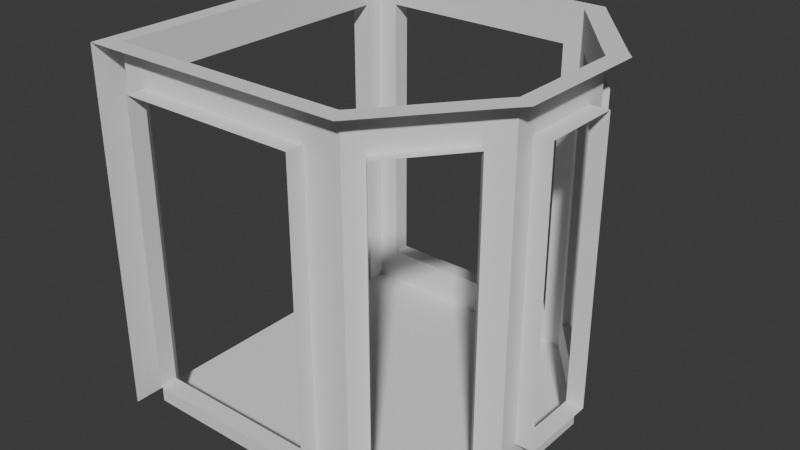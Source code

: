 # Source: Elevator.blend  (saved by Blender 5.1.29; exported with 4.5.12 LTS)
import bpy
from mathutils import Matrix  # noqa: F401  (used for matrix-valued properties, if any)

bpy.ops.wm.read_factory_settings(use_empty=True)
scene = bpy.context.scene
scene.name = 'Scene'

# ---- world
world_world = bpy.data.worlds.new('World'); scene.world = world_world
world_world.use_nodes = True; world_world.node_tree.nodes.clear()
_N = world_world.node_tree.nodes; _L = world_world.node_tree.links
n0 = _N.new('ShaderNodeOutputWorld'); n0.name = 'World Output'; n0.location = (200, 100)
n1 = _N.new('ShaderNodeBackground'); n1.name = 'Background'; n1.location = (-200, 100)
n1.inputs[0].default_value = (0.05088, 0.05088, 0.05088, 1.0)
_L.new(n1.outputs[0], n0.inputs[0])
n0.is_active_output = True
world_world.color = (0.05088, 0.05088, 0.05088)
world_world.sun_shadow_jitter_overblur = 0.0

# ---- meshes
me_plane = bpy.data.meshes.new('Plane')
me_plane.from_pydata([(-0.45, -0.45, 0.0), (0.2218, -0.45, 0.0), (-0.45, 0.45, 0.0), (0.2218, 0.45, 0.0), (-0.45, 0.3945, 0.0), (-0.45, -0.3945, 0.0), (0.45, -0.1667, 0.0), (0.45, 0.1667, 0.0), (-0.5, 0.3945, 0.0), (-0.5, -0.3945, 0.0), (-0.45, -0.45, 0.1), (0.2218, -0.45, 0.1), (-0.45, 0.45, 0.1), (0.2218, 0.45, 0.1), (-0.45, 0.3945, 0.1), (-0.45, -0.3945, 0.1), (0.45, -0.1667, 0.1), (0.45, 0.1667, 0.1), (-0.5, 0.3945, 0.1), (-0.5, -0.3945, 0.1), (0.248, 0.4187, 0.1), (0.413, 0.2109, 0.1), (0.4023, -0.2239, 0.1), (0.2545, -0.4109, 0.1), (0.45, 0.1181, 0.1), (0.45, -0.1072, 0.1), (0.1193, -0.45, 0.1), (-0.3875, -0.45, 0.1), (0.1686, 0.45, 0.1), (-0.3906, 0.45, 0.1), (-0.45, -0.45, 0.9), (0.2218, -0.45, 0.9), (-0.45, 0.45, 0.9), (0.2218, 0.45, 0.9), (-0.45, 0.3945, 0.9), (-0.45, -0.3945, 0.9), (0.45, -0.1667, 0.9), (0.45, 0.1667, 0.9), (-0.5, 0.3945, 0.9), (-0.5, -0.3945, 0.9), (0.248, 0.4187, 0.9), (0.413, 0.2109, 0.9), (0.4023, -0.2239, 0.9), (0.2545, -0.4109, 0.9), (0.45, 0.1181, 0.9), (0.45, -0.1072, 0.9), (0.1193, -0.45, 0.9), (-0.3875, -0.45, 0.9), (0.1686, 0.45, 0.9), (-0.3906, 0.45, 0.9), (-0.45, -0.45, 1.0), (0.2218, -0.45, 1.0), (-0.45, 0.45, 1.0), (0.2218, 0.45, 1.0), (-0.45, 0.3945, 1.0), (-0.45, -0.3945, 1.0), (0.45, -0.1667, 1.0), (0.45, 0.1667, 1.0), (-0.5, 0.3945, 1.0), (-0.5, -0.3945, 1.0), (0.248, 0.4187, 1.0), (0.413, 0.2109, 1.0), (0.4023, -0.2239, 1.0), (0.2545, -0.4109, 1.0), (0.45, 0.1181, 1.0), (0.45, -0.1072, 1.0), (0.1193, -0.45, 1.0), (-0.3875, -0.45, 1.0), (0.1686, 0.45, 1.0), (-0.3906, 0.45, 1.0), (0.254, -0.5, 1.0), (0.254, 0.5, 1.0), (0.5, -0.1945, 1.0), (0.5, 0.1944, 1.0), (0.271, 0.4774, 1.0), (0.4719, 0.2268, 1.0), (0.4555, -0.247, 1.0), (0.2748, -0.4735, 1.0), (0.5, 0.1377, 1.0), (0.5, -0.125, 1.0), (0.1344, -0.5, 1.0), (-0.4568, -0.5, 1.0), (0.192, 0.5, 1.0), (-0.4604, 0.5, 1.0), (-0.5, 0.5, 0.0), (-0.5, 0.5, 0.1), (-0.5, 0.5, 0.9), (-0.5, 0.5, 1.0), (-0.5, -0.5, 0.0), (-0.5, -0.5, 0.1), (-0.5, -0.5, 0.9), (-0.5, -0.5, 1.0), (0.1686, 0.5, 0.1), (-0.3906, 0.5, 0.1), (0.1686, 0.5, 0.9), (-0.3906, 0.5, 0.9), (0.1193, -0.5, 0.1), (-0.3875, -0.5, 0.1), (0.1193, -0.5, 0.9), (-0.3875, -0.5, 0.9), (0.5, 0.1181, 0.1), (0.5, -0.1072, 0.1), (0.5, 0.1181, 0.9), (0.5, -0.1072, 0.9), (0.4223, -0.2439, 0.1), (0.2745, -0.4309, 0.1), (0.4223, -0.2439, 0.9), (0.2745, -0.4309, 0.9), (0.268, 0.4387, 0.1), (0.433, 0.2309, 0.1), (0.268, 0.4387, 0.9), (0.433, 0.2309, 0.9)], [], [(4, 7, 3, 2), (0, 1, 6, 5), (5, 6, 7, 4), (5, 4, 8, 9), (6, 22, 16), (2, 29, 12), (0, 5, 15, 10), (7, 6, 25, 24), (4, 2, 12, 14), (5, 9, 19, 15), (1, 0, 27, 26), (8, 4, 14, 18), (3, 20, 13), (14, 12, 32, 34), (20, 3, 7, 21), (21, 7, 17), (22, 6, 1, 23), (23, 1, 11), (24, 17, 7), (25, 6, 16), (26, 11, 1), (27, 0, 10), (28, 3, 13), (29, 2, 3, 28), (16, 22, 42, 36), (28, 13, 33, 48), (17, 24, 44, 37), (21, 17, 37, 41), (25, 16, 36, 45), (15, 19, 39, 35), (10, 15, 35, 30), (18, 14, 34, 38), (11, 26, 46, 31), (13, 20, 40, 33), (23, 11, 31, 43), (12, 29, 49, 32), (27, 10, 30, 47), (33, 40, 60, 53), (43, 31, 51, 63), (32, 49, 69, 52), (45, 36, 56, 65), (34, 32, 52, 54), (47, 30, 50, 67), (36, 42, 62, 56), (48, 33, 53, 68), (37, 44, 64, 57), (34, 54, 55, 35), (30, 35, 55, 50), (38, 34, 35, 39), (31, 46, 66, 51), (41, 37, 57, 61), (49, 48, 68, 69), (40, 41, 61, 60), (65, 64, 44, 45), (63, 62, 42, 43), (67, 66, 46, 47), (66, 67, 81, 80), (56, 62, 76, 72), (69, 68, 82, 83), (68, 53, 71, 82), (57, 64, 78, 73), (55, 59, 91), (60, 61, 75, 74), (50, 55, 91), (58, 54, 87), (64, 65, 79, 78), (51, 66, 80, 70), (61, 57, 73, 75), (53, 60, 74, 71), (63, 51, 70, 77), (62, 63, 77, 76), (52, 69, 83, 87), (65, 56, 72, 79), (54, 52, 87), (67, 50, 91, 81), (54, 58, 59, 55), (59, 58, 38, 39), (38, 58, 87, 86), (18, 38, 86, 85), (8, 18, 85, 84), (59, 39, 90, 91), (39, 19, 89, 90), (19, 9, 88, 89), (48, 49, 95, 94), (29, 28, 92, 93), (28, 48, 94, 92), (49, 29, 93, 95), (27, 47, 99, 97), (47, 46, 98, 99), (46, 26, 96, 98), (26, 27, 97, 96), (25, 45, 103, 101), (24, 25, 101, 100), (44, 24, 100, 102), (45, 44, 102, 103), (22, 23, 105, 104), (42, 22, 104, 106), (23, 43, 107, 105), (43, 42, 106, 107), (40, 20, 108, 110), (41, 40, 110, 111), (20, 21, 109, 108), (21, 41, 111, 109)])
_uv = me_plane.uv_layers.new(name='UVMap')
_uv.uv.foreach_set('vector', [0.0, 0.6667, 1.0, 0.6667, 1.0, 1.0, 0.0, 1.0, 0.0, 0.0, 1.0, 0.0, 1.0, 0.3333, 0.0, 0.3333, 0.0, 0.3333, 1.0, 0.3333, 1.0, 0.6667, 0.0, 0.6667, 0.0, 0.3333, 0.0, 0.6667, 0.0, 0.6667, 0.0, 0.3333, 1.0, 0.3333, 1.0, 0.2761, 1.0, 0.3333, 0.0, 1.0, 0.08844, 1.0, 0.0, 1.0, 0.0, 0.0, 0.0, 0.3333, 0.0, 0.3333, 0.0, 0.0, 1.0, 0.6667, 1.0, 0.3333, 1.0, 0.3928, 1.0, 0.6181, 0.0, 0.6667, 0.0, 1.0, 0.0, 1.0, 0.0, 0.6667, 0.0, 0.3333, 0.0, 0.3333, 0.0, 0.3333, 0.0, 0.3333, 1.0, 0.0, 0.0, 0.0, 0.09298, 0.0, 0.8474, 0.0, 0.0, 0.6667, 0.0, 0.6667, 0.0, 0.6667, 0.0, 0.6667, 1.0, 1.0, 1.0, 0.9687, 1.0, 1.0, 0.0, 0.6667, 0.0, 1.0, 0.0, 1.0, 0.0, 0.6667, 1.0, 0.9687, 1.0, 1.0, 1.0, 0.6667, 1.0, 0.7109, 1.0, 0.7109, 1.0, 0.6667, 1.0, 0.6667, 1.0, 0.2761, 1.0, 0.3333, 1.0, 0.0, 1.0, 0.03914, 1.0, 0.03914, 1.0, 0.0, 1.0, 0.0, 1.0, 0.6181, 1.0, 0.6667, 1.0, 0.6667, 1.0, 0.3928, 1.0, 0.3333, 1.0, 0.3333, 0.8474, 0.0, 1.0, 0.0, 1.0, 0.0, 0.09298, 0.0, 0.0, 0.0, 0.0, 0.0, 0.9208, 1.0, 1.0, 1.0, 1.0, 1.0, 0.08844, 1.0, 0.0, 1.0, 1.0, 1.0, 0.9208, 1.0, 1.0, 0.3333, 1.0, 0.2761, 1.0, 0.2761, 1.0, 0.3333, 0.9208, 1.0, 1.0, 1.0, 1.0, 1.0, 0.9208, 1.0, 1.0, 0.6667, 1.0, 0.6181, 1.0, 0.6181, 1.0, 0.6667, 1.0, 0.7109, 1.0, 0.6667, 1.0, 0.6667, 1.0, 0.7109, 1.0, 0.3928, 1.0, 0.3333, 1.0, 0.3333, 1.0, 0.3928, 0.0, 0.3333, 0.0, 0.3333, 0.0, 0.3333, 0.0, 0.3333, 0.0, 0.0, 0.0, 0.3333, 0.0, 0.3333, 0.0, 0.0, 0.0, 0.6667, 0.0, 0.6667, 0.0, 0.6667, 0.0, 0.6667, 1.0, 0.0, 0.8474, 0.0, 0.8474, 0.0, 1.0, 0.0, 1.0, 1.0, 1.0, 0.9687, 1.0, 0.9687, 1.0, 1.0, 1.0, 0.03914, 1.0, 0.0, 1.0, 0.0, 1.0, 0.03914, 0.0, 1.0, 0.08844, 1.0, 0.08844, 1.0, 0.0, 1.0, 0.09298, 0.0, 0.0, 0.0, 0.0, 0.0, 0.09298, 0.0, 1.0, 1.0, 1.0, 0.9687, 1.0, 0.9687, 1.0, 1.0, 1.0, 0.03914, 1.0, 0.0, 1.0, 0.0, 1.0, 0.03914, 0.0, 1.0, 0.08844, 1.0, 0.08844, 1.0, 0.0, 1.0, 1.0, 0.3928, 1.0, 0.3333, 1.0, 0.3333, 1.0, 0.3928, 0.0, 0.6667, 0.0, 1.0, 0.0, 1.0, 0.0, 0.6667, 0.09298, 0.0, 0.0, 0.0, 0.0, 0.0, 0.09298, 0.0, 1.0, 0.3333, 1.0, 0.2761, 1.0, 0.2761, 1.0, 0.3333, 0.9208, 1.0, 1.0, 1.0, 1.0, 1.0, 0.9208, 1.0, 1.0, 0.6667, 1.0, 0.6181, 1.0, 0.6181, 1.0, 0.6667, 0.0, 0.6667, 0.0, 0.6667, 0.0, 0.3333, 0.0, 0.3333, 0.0, 0.0, 0.0, 0.3333, 0.0, 0.3333, 0.0, 0.0, 0.0, 0.6667, 0.0, 0.6667, 0.0, 0.3333, 0.0, 0.3333, 1.0, 0.0, 0.8474, 0.0, 0.8474, 0.0, 1.0, 0.0, 1.0, 0.7109, 1.0, 0.6667, 1.0, 0.6667, 1.0, 0.7109, 0.08844, 1.0, 0.9208, 1.0, 0.9208, 1.0, 0.08844, 1.0, 1.0, 0.9687, 1.0, 0.7109, 1.0, 0.7109, 1.0, 0.9687, 1.0, 0.3928, 1.0, 0.6181, 1.0, 0.6181, 1.0, 0.3928, 1.0, 0.03914, 1.0, 0.2761, 1.0, 0.2761, 1.0, 0.03914, 0.09298, 0.0, 0.8474, 0.0, 0.8474, 0.0, 0.09298, 0.0, 0.8474, 0.0, 0.09298, 0.0, 0.09298, 0.0, 0.8474, 0.0, 1.0, 0.3333, 1.0, 0.2761, 1.0, 0.2761, 1.0, 0.3333, 0.08844, 1.0, 0.9208, 1.0, 0.9208, 1.0, 0.08844, 1.0, 0.9208, 1.0, 1.0, 1.0, 1.0, 1.0, 0.9208, 1.0, 1.0, 0.6667, 1.0, 0.6181, 1.0, 0.6181, 1.0, 0.6667, 0.0, 0.3333, 0.0, 0.3333, 0.0, 0.3333, 1.0, 0.9687, 1.0, 0.7109, 1.0, 0.7109, 1.0, 0.9687, 0.0, 0.0, 0.0, 0.3333, 0.0, 0.0, 0.0, 0.6667, 0.0, 0.6667, 0.0, 0.6667, 1.0, 0.6181, 1.0, 0.3928, 1.0, 0.3928, 1.0, 0.6181, 1.0, 0.0, 0.8474, 0.0, 0.8474, 0.0, 1.0, 0.0, 1.0, 0.7109, 1.0, 0.6667, 1.0, 0.6667, 1.0, 0.7109, 1.0, 1.0, 1.0, 0.9687, 1.0, 0.9687, 1.0, 1.0, 1.0, 0.03914, 1.0, 0.0, 1.0, 0.0, 1.0, 0.03914, 1.0, 0.2761, 1.0, 0.03914, 1.0, 0.03914, 1.0, 0.2761, 0.0, 1.0, 0.08844, 1.0, 0.08844, 1.0, 0.0, 1.0, 1.0, 0.3928, 1.0, 0.3333, 1.0, 0.3333, 1.0, 0.3928, 0.0, 0.6667, 0.0, 1.0, 0.0, 0.6667, 0.09298, 0.0, 0.0, 0.0, 0.0, 0.0, 0.09298, 0.0, 0.0, 0.6667, 0.0, 0.6667, 0.0, 0.3333, 0.0, 0.3333, 0.0, 0.3333, 0.0, 0.6667, 0.0, 0.6667, 0.0, 0.3333, 0.0, 0.6667, 0.0, 0.6667, 0.0, 0.6667, 0.0, 0.6667, 0.0, 0.6667, 0.0, 0.6667, 0.0, 0.6667, 0.0, 0.6667, 0.0, 0.6667, 0.0, 0.6667, 0.0, 0.6667, 0.0, 0.6667, 0.0, 0.3333, 0.0, 0.3333, 0.0, 0.3333, 0.0, 0.3333, 0.0, 0.3333, 0.0, 0.3333, 0.0, 0.3333, 0.0, 0.3333, 0.0, 0.3333, 0.0, 0.3333, 0.0, 0.3333, 0.0, 0.3333, 0.9208, 1.0, 0.08844, 1.0, 0.08844, 1.0, 0.9208, 1.0, 0.08844, 1.0, 0.9208, 1.0, 0.9208, 1.0, 0.08844, 1.0, 0.9208, 1.0, 0.9208, 1.0, 0.9208, 1.0, 0.9208, 1.0, 0.08844, 1.0, 0.08844, 1.0, 0.08844, 1.0, 0.08844, 1.0, 0.09298, 0.0, 0.09298, 0.0, 0.09298, 0.0, 0.09298, 0.0, 0.09298, 0.0, 0.8474, 0.0, 0.8474, 0.0, 0.09298, 0.0, 0.8474, 0.0, 0.8474, 0.0, 0.8474, 0.0, 0.8474, 0.0, 0.8474, 0.0, 0.09298, 0.0, 0.09298, 0.0, 0.8474, 0.0, 1.0, 0.3928, 1.0, 0.3928, 1.0, 0.3928, 1.0, 0.3928, 1.0, 0.6181, 1.0, 0.3928, 1.0, 0.3928, 1.0, 0.6181, 1.0, 0.6181, 1.0, 0.6181, 1.0, 0.6181, 1.0, 0.6181, 1.0, 0.3928, 1.0, 0.6181, 1.0, 0.6181, 1.0, 0.3928, 1.0, 0.2761, 1.0, 0.03914, 1.0, 0.03914, 1.0, 0.2761, 1.0, 0.2761, 1.0, 0.2761, 1.0, 0.2761, 1.0, 0.2761, 1.0, 0.03914, 1.0, 0.03914, 1.0, 0.03914, 1.0, 0.03914, 1.0, 0.03914, 1.0, 0.2761, 1.0, 0.2761, 1.0, 0.03914, 1.0, 0.9687, 1.0, 0.9687, 1.0, 0.9687, 1.0, 0.9687, 1.0, 0.7109, 1.0, 0.9687, 1.0, 0.9687, 1.0, 0.7109, 1.0, 0.9687, 1.0, 0.7109, 1.0, 0.7109, 1.0, 0.9687, 1.0, 0.7109, 1.0, 0.7109, 1.0, 0.7109, 1.0, 0.7109])
me_plane.update()

# ---- objects
ob_carriage = bpy.data.objects.new('Carriage', me_plane)

# ---- transforms, parenting, visibility, modifiers, constraints
ob_carriage.location = (0.0, 0.0, 0.0)

# ---- collection membership
scene.collection.objects.link(ob_carriage)

# ---- scene / render settings (as saved in the file)
scene.frame_start = 1; scene.frame_end = 250; scene.frame_set(1)
scene.render.engine = 'BLENDER_EEVEE_NEXT'
scene.render.bake_bias = 0.0
scene.render.bake_samples = 0
scene.cycles.sampling_pattern = 'TABULATED_SOBOL'
scene.eevee.use_volume_custom_range = False
bpy.context.view_layer.update()

# ---- added for rendering (the .blend has no active camera and no usable light): camera, sun
cam_auto = bpy.data.cameras.new('AutoCamera')
cam_auto.lens = 50.0
cam_auto.sensor_width = 36.0
cam_auto.clip_end = 1000.0
ob_auto_camera = bpy.data.objects.new('AutoCamera', cam_auto)
scene.collection.objects.link(ob_auto_camera)
ob_auto_camera.location = (1.60254, -1.92304, 1.78203)
ob_auto_camera.rotation_euler = (1.09748, -7.21219e-08, 0.694738)
scene.camera = ob_auto_camera
light_auto_sun = bpy.data.lights.new('AutoSun', 'SUN')
light_auto_sun.energy = 3.0
light_auto_sun.angle = 0.0523599
ob_auto_sun = bpy.data.objects.new('AutoSun', light_auto_sun)
scene.collection.objects.link(ob_auto_sun)
ob_auto_sun.rotation_euler = (0.872665, 0.174533, 0.523599)
bpy.context.view_layer.update()
